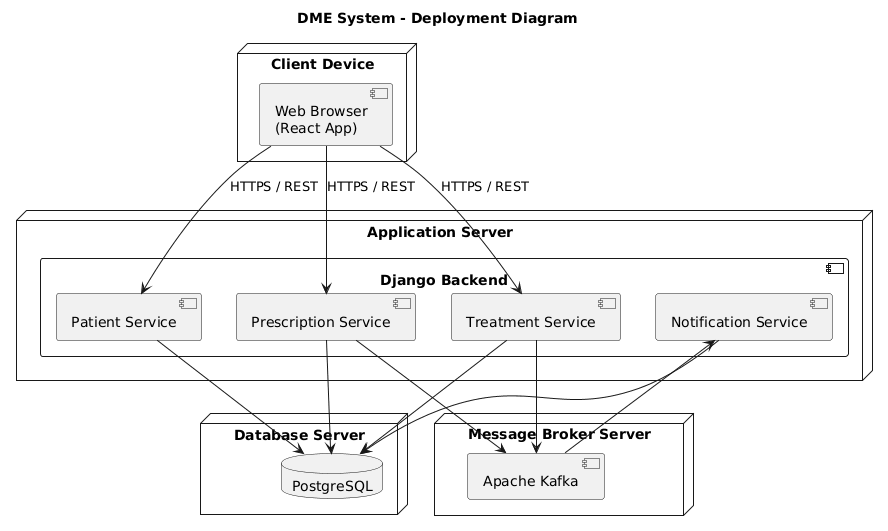

The diagram above was rendered by PlantUML. Its source (embedded in the PNG):
@startuml
title DME System - Deployment Diagram

node "Client Device" {
  component "Web Browser\n(React App)" as Frontend
}

node "Application Server" {
  component "Django Backend" {
    component "Patient Service"
    component "Prescription Service"
    component "Treatment Service"
    component "Notification Service"
  }
}

node "Message Broker Server" {
  component "Apache Kafka"
}

node "Database Server" {
  database "PostgreSQL"
}

' Connections
Frontend --> "Patient Service" : HTTPS / REST
Frontend --> "Prescription Service" : HTTPS / REST
Frontend --> "Treatment Service" : HTTPS / REST

"Patient Service" --> "PostgreSQL"
"Prescription Service" --> "PostgreSQL"
"Treatment Service" --> "PostgreSQL"
"Notification Service" --> "PostgreSQL"

"Prescription Service" --> "Apache Kafka"
"Treatment Service" --> "Apache Kafka"
"Apache Kafka" --> "Notification Service"
@enduml